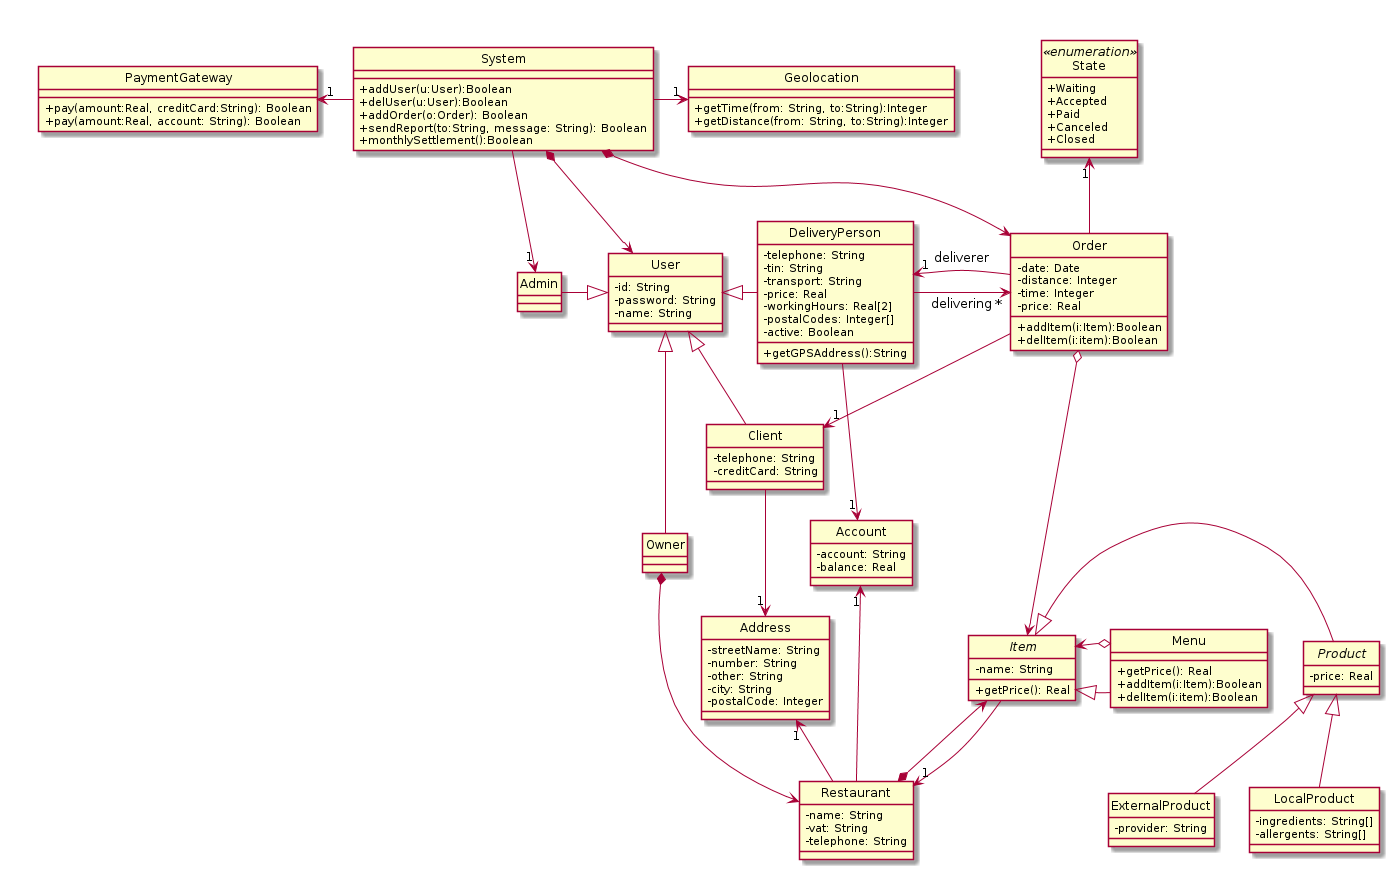

The diagram above was rendered by PlantUML. Its source (embedded in the PNG):
@startuml
skinparam classAttributeIconSize 0
hide circle


together {

  abstract class Item {
    -name: String
    +getPrice(): Real
  }

  abstract class Product {
    -price: Real
  }

  class LocalProduct {
    -ingredients: String[]
    -allergents: String[]
  }

  class ExternalProduct {
    -provider: String
  }

  class Menu {
    +getPrice(): Real
    +addItem(i:Item):Boolean
    +delItem(i:item):Boolean
  }

}

together {
  class Geolocation{
    +getTime(from: String, to:String):Integer
    +getDistance(from: String, to:String):Integer
  }

  class PaymentGateway{
   +pay(amount:Real, creditCard:String): Boolean
   +pay(amount:Real, account: String): Boolean
  }

  class System{
    +addUser(u:User):Boolean
    +delUser(u:User):Boolean
    +addOrder(o:Order): Boolean
    +sendReport(to:String, message: String): Boolean
    +monthlySettlement():Boolean
  }

}

together {
  class DeliveryPerson {
    -telephone: String
    -tin: String
    -transport: String
    -price: Real
    -workingHours: Real[2]    
    -postalCodes: Integer[]
    -active: Boolean
    +getGPSAddress():String
  }

  class Client{
    -telephone: String
    -creditCard: String
  }
  class User {
    -id: String
    -password: String
    -name: String
  }
  class Owner {

  }
  class Address{
    -streetName: String
    -number: String
    -other: String
    -city: String
    -postalCode: Integer
  }


  class Restaurant {
    -name: String
    -vat: String
    -telephone: String

  }
  
  class Account {
    -account: String
    -balance: Real
  }

}

together {
    class Order {
      -date: Date
      -distance: Integer
      -time: Integer
      -price: Real
      +addItem(i:Item):Boolean
      +delItem(i:item):Boolean
    }



    enum State <<enumeration>>{
      +Waiting
      +Accepted
      +Paid
      +Canceled
      +Closed
    }
}

User <|-- Owner
User <|-right- DeliveryPerson
User <|-left- Admin
User <|-- Client

Item <|-right- Menu
Item <|-left- Product
Product <|-- LocalProduct
Product <|-- ExternalProduct

System *--> User
System *--> Order
System -left-> "1" PaymentGateway
System -right-> "1" Geolocation
System --> "1" Admin

Owner *--> Restaurant
Restaurant *--> Item
Item --> "1" Restaurant
Restaurant -up-> "1" Address

Restaurant -left-> "1" Account
DeliveryPerson --> "1" Account

Menu o--> Item

DeliveryPerson --> "*" Order : delivering

Order o--> Item
Order --> "1" Client
Order -up-> "1" State
Order --> "1" DeliveryPerson : deliverer
Client --> "1" Address
@enduml